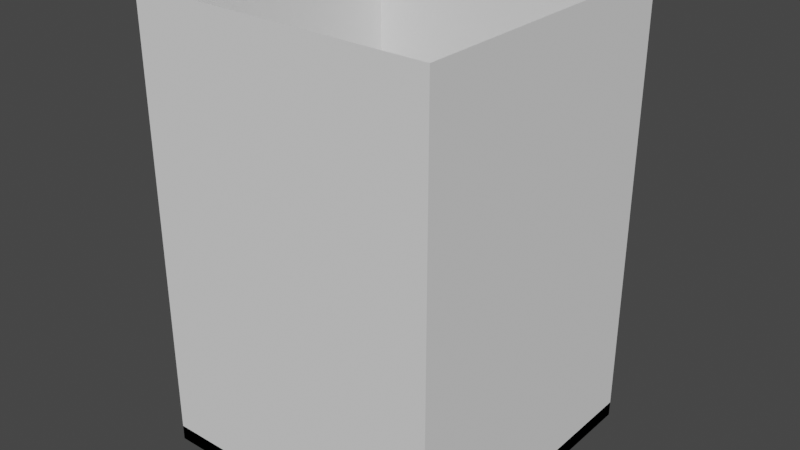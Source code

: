 # Source: TestTileset.blend  (saved by Blender 2.90.8; exported with 4.5.12 LTS)
import bpy
from mathutils import Matrix  # noqa: F401  (used for matrix-valued properties, if any)

bpy.ops.wm.read_factory_settings(use_empty=True)
scene = bpy.context.scene
scene.name = 'Scene'

# ---- collections
col_collection = bpy.data.collections.new('Collection'); scene.collection.children.link(col_collection)

# ---- world
world_world = bpy.data.worlds.new('World'); scene.world = world_world
world_world.use_nodes = True; world_world.node_tree.nodes.clear()
_N = world_world.node_tree.nodes; _L = world_world.node_tree.links
n0 = _N.new('ShaderNodeOutputWorld'); n0.name = 'World Output'; n0.location = (300, 300)
n1 = _N.new('ShaderNodeBackground'); n1.name = 'Background'; n1.location = (10, 300)
n1.inputs[0].default_value = (0.05088, 0.05088, 0.05088, 1.0)
_L.new(n1.outputs[0], n0.inputs[0])
n0.is_active_output = True
world_world.color = (0.05088, 0.05088, 0.05088)
world_world.use_sun_shadow = False
world_world.sun_shadow_jitter_overblur = 0.0

# ---- meshes
me_cube_001 = bpy.data.meshes.new('Cube.001')
me_cube_001.from_pydata([(-1.0, -1.0, 0.0), (-1.0, -1.0, 3.0), (-1.0, 1.0, 0.0), (-1.0, 1.0, 3.0), (1.0, -1.0, 0.0), (1.0, -1.0, 3.0), (1.0, 1.0, 0.0), (1.0, 1.0, 3.0)], [], [(0, 1, 3, 2), (2, 3, 7, 6), (6, 7, 5, 4), (4, 5, 1, 0)])
_uv = me_cube_001.uv_layers.new(name='UVMap')
_uv.uv.foreach_set('vector', [0.375, 0.0, 0.625, 0.0, 0.625, 0.25, 0.375, 0.25, 0.375, 0.25, 0.625, 0.25, 0.625, 0.5, 0.375, 0.5, 0.375, 0.5, 0.625, 0.5, 0.625, 0.75, 0.375, 0.75, 0.375, 0.75, 0.625, 0.75, 0.625, 1.0, 0.375, 1.0])
me_cube_001.use_remesh_fix_poles = True
me_cube_001.use_remesh_preserve_attributes = False
me_cube_001.use_mirror_vertex_groups = False
me_cube_001.update()
me_cube_002 = bpy.data.meshes.new('Cube.002')
me_cube_002.from_pydata([(-1.0, -1.0, 0.0), (-1.0, -1.0, 0.1), (-1.0, 1.0, 0.0), (-1.0, 1.0, 0.1), (1.0, -1.0, 0.0), (1.0, -1.0, 0.1), (1.0, 1.0, 0.0), (1.0, 1.0, 0.1)], [], [(0, 1, 3, 2), (2, 3, 7, 6), (6, 7, 5, 4), (4, 5, 1, 0), (2, 6, 4, 0), (7, 3, 1, 5)])
_uv = me_cube_002.uv_layers.new(name='UVMap')
_uv.uv.foreach_set('vector', [0.375, 0.0, 0.625, 0.0, 0.625, 0.25, 0.375, 0.25, 0.375, 0.25, 0.625, 0.25, 0.625, 0.5, 0.375, 0.5, 0.375, 0.5, 0.625, 0.5, 0.625, 0.75, 0.375, 0.75, 0.375, 0.75, 0.625, 0.75, 0.625, 1.0, 0.375, 1.0, 0.125, 0.5, 0.375, 0.5, 0.375, 0.75, 0.125, 0.75, 0.625, 0.5, 0.875, 0.5, 0.875, 0.75, 0.625, 0.75])
me_cube_002.use_remesh_fix_poles = True
me_cube_002.use_remesh_preserve_attributes = False
me_cube_002.use_mirror_vertex_groups = False
me_cube_002.update()

# ---- objects
ob_wall_col = bpy.data.objects.new('Wall-col', me_cube_001)
ob_floor = bpy.data.objects.new('Floor', me_cube_002)

# ---- transforms, parenting, visibility, modifiers, constraints
ob_wall_col.location = (0.0, 0.0, 0.0)
ob_wall_col.lineart.crease_threshold = 0.0
ob_floor.location = (0.0, 0.0, 0.0)
ob_floor.lineart.crease_threshold = 0.0

# ---- collection membership
col_collection.objects.link(ob_wall_col)
col_collection.objects.link(ob_floor)

# ---- scene / render settings (as saved in the file)
scene.frame_start = 1; scene.frame_end = 250; scene.frame_set(1)
scene.render.engine = 'BLENDER_EEVEE_NEXT'
scene.cycles.use_denoising = False
scene.cycles.samples = 128
scene.cycles.sampling_pattern = 'TABULATED_SOBOL'
scene.cycles.use_adaptive_sampling = False
scene.cycles.use_light_tree = False
scene.view_settings.view_transform = 'Filmic'
bpy.context.view_layer.update()

# ---- added for rendering (the .blend has no active camera and no usable light): camera, sun
cam_auto = bpy.data.cameras.new('AutoCamera')
cam_auto.lens = 50.0
cam_auto.sensor_width = 36.0
cam_auto.clip_end = 1000.0
ob_auto_camera = bpy.data.objects.new('AutoCamera', cam_auto)
scene.collection.objects.link(ob_auto_camera)
ob_auto_camera.location = (3.8148, -4.57776, 4.55184)
ob_auto_camera.rotation_euler = (1.09748, -7.21219e-08, 0.694738)
scene.camera = ob_auto_camera
light_auto_sun = bpy.data.lights.new('AutoSun', 'SUN')
light_auto_sun.energy = 3.0
light_auto_sun.angle = 0.0523599
ob_auto_sun = bpy.data.objects.new('AutoSun', light_auto_sun)
scene.collection.objects.link(ob_auto_sun)
ob_auto_sun.rotation_euler = (0.872665, 0.174533, 0.523599)
bpy.context.view_layer.update()
